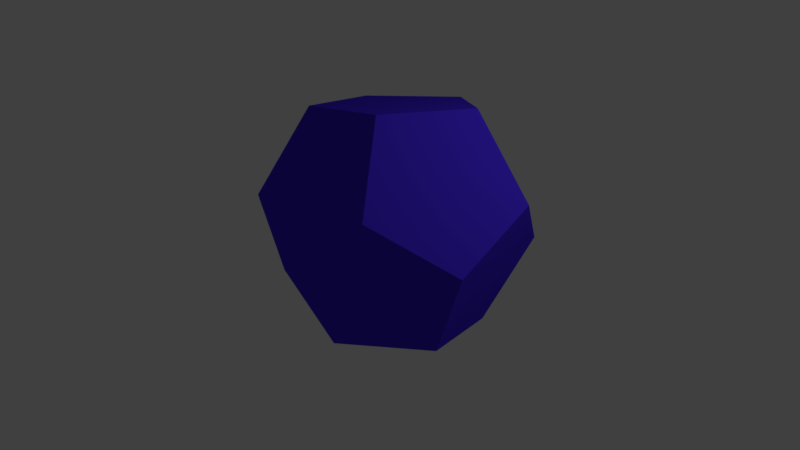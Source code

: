 # Source: Dodecahedron.blend  (saved by Blender 2.77.0; exported with 4.5.12 LTS)
import bpy
from mathutils import Matrix  # noqa: F401  (used for matrix-valued properties, if any)

bpy.ops.wm.read_factory_settings(use_empty=True)
scene = bpy.context.scene
scene.name = 'Scene'

# ---- collections
col_collection_1 = bpy.data.collections.new('Collection 1'); scene.collection.children.link(col_collection_1)

# ---- materials (node trees are filled in below, after node groups)
mat_test = bpy.data.materials.new('Test')
mat_test.alpha_threshold = 0.0
mat_test.use_transparent_shadow = False
mat_test.diffuse_color = (0.06351, 0.02627, 0.8, 1.0)
mat_test.specular_color = (0.1253, 1.0, 0.09833)
mat_test.roughness = 0.5

# ---- material node trees

# ---- world
world_world = bpy.data.worlds.new('World'); scene.world = world_world
world_world.color = (0.05088, 0.05088, 0.05088)
world_world.use_sun_shadow = False
world_world.sun_shadow_jitter_overblur = 0.0
world_world.cycles.sampling_method = 'MANUAL'

# ---- cameras
cam_camera = bpy.data.cameras.new('Camera')
cam_camera.clip_end = 100.0
cam_camera.lens = 35.0
cam_camera.sensor_width = 32.0
cam_camera.sensor_height = 18.0
cam_camera.ortho_scale = 7.314
cam_camera.dof.focus_distance = 0.0
cam_camera.dof.aperture_fstop = 128.0

# ---- lights
light_lamp = bpy.data.lights.new('Lamp', 'POINT')
light_lamp.transmission_factor = 0.0
light_lamp.cutoff_distance = 30.0
light_lamp.energy = 100.0
light_lamp.shadow_buffer_clip_start = 1.001
light_lamp.shadow_soft_size = 0.1
light_lamp.shadow_maximum_resolution = 0.006
light_lamp.use_absolute_resolution = True

# ---- meshes
me_cylinder_001 = bpy.data.meshes.new('Cylinder.001')
me_cylinder_001.from_pydata([(-0.9504, -0.309, -1.31), (-0.5871, 0.8091, -1.31), (-1.537, -0.5003, -0.3092), (-0.9504, 1.308, -0.3092), (1.538, 0.4995, 0.3092), (0.9517, -0.309, -1.31), (9.137e-06, -1.617, -0.3092), (0.0006693, -1.0, -1.31), (0.5885, 0.8091, -1.31), (-0.0002534, 1.617, 0.3092), (0.9504, 1.307, -0.3092), (-0.9507, 0.309, 1.31), (-1.538, 0.499, 0.3092), (0.0003979, 1.0, 1.31), (-0.5874, -0.8091, 1.31), (-0.9507, -1.308, 0.3092), (1.538, -0.4995, -0.3092), (0.9504, -1.309, 0.3092), (0.9515, 0.309, 1.31), (0.5882, -0.8091, 1.31)], [], [(1, 0, 2, 12, 3), (10, 8, 1, 3, 9), (8, 10, 4, 16, 5), (16, 17, 6, 7, 5), (15, 2, 0, 7, 6), (0, 1, 8, 5, 7), (13, 18, 4, 10, 9), (12, 11, 13, 9, 3), (11, 12, 2, 15, 14), (15, 6, 17, 19, 14), (16, 4, 18, 19, 17), (18, 13, 11, 14, 19)])
me_cylinder_001.materials.append(mat_test)
me_cylinder_001.use_remesh_preserve_volume = False
me_cylinder_001.use_remesh_preserve_attributes = False
me_cylinder_001.use_mirror_vertex_groups = False
me_cylinder_001.update()

# ---- objects
ob_dodecahedron = bpy.data.objects.new('dodecahedron', me_cylinder_001)
ob_lamp = bpy.data.objects.new('Lamp', light_lamp)
ob_camera = bpy.data.objects.new('Camera', cam_camera)

# ---- transforms, parenting, visibility, modifiers, constraints
ob_dodecahedron.location = (-0.0004062, 4.405e-05, 2.899)
ob_dodecahedron.lineart.crease_threshold = 0.0
ob_lamp.location = (4.076, 1.005, 5.904)
ob_lamp.rotation_euler = (0.6503, 0.05522, 1.866)
ob_lamp.lock_rotations_4d = False
ob_lamp.empty_display_type = 'ARROWS'
ob_lamp.color = (0.0, 0.0, 0.0, 0.0)
ob_lamp.lineart.crease_threshold = 0.0
ob_camera.location = (7.481, -6.508, 5.344)
ob_camera.rotation_euler = (1.319, 0.01081, 0.8512)
ob_camera.lock_rotations_4d = False
ob_camera.empty_display_type = 'ARROWS'
ob_camera.color = (0.0, 0.0, 0.0, 0.0)
ob_camera.display_type = 'WIRE'
ob_camera.lineart.crease_threshold = 0.0

# ---- collection membership
col_collection_1.objects.link(ob_dodecahedron)
col_collection_1.objects.link(ob_lamp)
col_collection_1.objects.link(ob_camera)

# ---- scene / render settings (as saved in the file)
scene.camera = ob_camera
scene.frame_start = 1; scene.frame_end = 250; scene.frame_set(1)
scene.render.engine = 'BLENDER_EEVEE_NEXT'
scene.render.resolution_percentage = 50
scene.render.dither_intensity = 0.0
scene.cycles.use_denoising = False
scene.cycles.samples = 128
scene.cycles.sampling_pattern = 'TABULATED_SOBOL'
scene.cycles.light_sampling_threshold = 0.0
scene.cycles.use_adaptive_sampling = False
scene.cycles.use_light_tree = False
scene.cycles.blur_glossy = 0.0
scene.cycles.sample_clamp_indirect = 0.0
scene.view_settings.view_transform = 'Standard'
bpy.context.view_layer.update()
